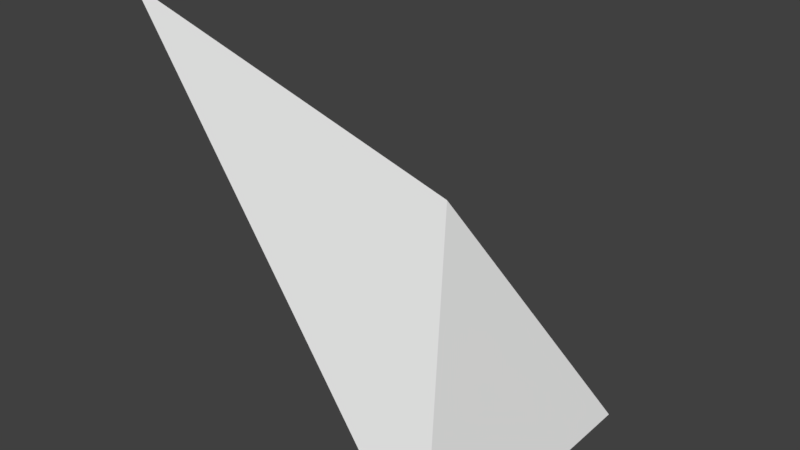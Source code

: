 # Source: Mod_Cliff_Top_Corner.blend  (saved by Blender 2.80.75; exported with 4.5.12 LTS)
import bpy
from mathutils import Matrix  # noqa: F401  (used for matrix-valued properties, if any)

bpy.ops.wm.read_factory_settings(use_empty=True)
scene = bpy.context.scene
scene.name = 'Scene'

# ---- collections
col_collection_1 = bpy.data.collections.new('Collection 1'); scene.collection.children.link(col_collection_1)

# ---- materials (node trees are filled in below, after node groups)
mat_tileset = bpy.data.materials.new('Tileset')
mat_tileset.alpha_threshold = 0.0
mat_tileset.use_transparent_shadow = False
mat_tileset.roughness = 0.5
mat_tileset.line_color = (0.0, 0.0, 0.0, 1.0)

# ---- material node trees

# ---- world
world_world = bpy.data.worlds.new('World'); scene.world = world_world
world_world.color = (0.05088, 0.05088, 0.05088)
world_world.use_sun_shadow = False
world_world.sun_shadow_jitter_overblur = 0.0
world_world.cycles.sampling_method = 'MANUAL'

# ---- meshes
me_cube = bpy.data.meshes.new('Cube')
me_cube.from_pydata([(0.0, 0.5, 0.0), (0.5, 0.0, 0.0), (0.0, 0.0, 0.75), (0.5, 0.5, 0.0), (0.25, 0.0, 0.375), (0.0, 0.25, 0.375), (0.3, 0.3, 0.4133)], [], [(1, 3, 6, 4), (2, 6, 5), (5, 6, 3, 0), (4, 6, 2)])
_uv = me_cube.uv_layers.new(name='UVMap')
_uv.uv.foreach_set('vector', [0.0625, 0.375, 0.2188, 0.375, 0.2188, 0.5625, 0.125, 0.5625, 0.1562, 0.9375, 0.1562, 0.75, 0.25, 0.75, 0.1875, 0.5625, 0.09375, 0.5625, 0.09375, 0.375, 0.25, 0.375, 0.0625, 0.75, 0.1562, 0.75, 0.1562, 0.9375])
me_cube.materials.append(mat_tileset)
me_cube.use_remesh_preserve_volume = False
me_cube.use_remesh_preserve_attributes = False
me_cube.use_mirror_vertex_groups = False
me_cube.update()

# ---- objects
ob_model = bpy.data.objects.new('Model', me_cube)

# ---- transforms, parenting, visibility, modifiers, constraints
ob_model.location = (0.0, 0.0, 0.0)
ob_model.lock_rotations_4d = False
ob_model.empty_display_type = 'ARROWS'
ob_model.lineart.crease_threshold = 0.0
_vg = ob_model.vertex_groups.new(name='Group')

# ---- collection membership
col_collection_1.objects.link(ob_model)

# ---- scene / render settings (as saved in the file)
scene.frame_start = 1; scene.frame_end = 250; scene.frame_set(1)
scene.render.engine = 'BLENDER_EEVEE_NEXT'
scene.render.resolution_percentage = 50
scene.render.dither_intensity = 0.0
scene.cycles.use_denoising = False
scene.cycles.samples = 128
scene.cycles.sampling_pattern = 'TABULATED_SOBOL'
scene.cycles.use_adaptive_sampling = False
scene.cycles.use_light_tree = False
scene.cycles.blur_glossy = 0.0
scene.cycles.sample_clamp_indirect = 0.0
scene.view_settings.view_transform = 'Standard'
bpy.context.view_layer.update()

# ---- added for rendering (the .blend has no active camera and no usable light): camera, sun
cam_auto = bpy.data.cameras.new('AutoCamera')
cam_auto.lens = 50.0
cam_auto.sensor_width = 36.0
cam_auto.clip_end = 1000.0
ob_auto_camera = bpy.data.objects.new('AutoCamera', cam_auto)
scene.collection.objects.link(ob_auto_camera)
ob_auto_camera.location = (1.2037, -0.89444, 1.13796)
ob_auto_camera.rotation_euler = (1.09748, -7.21219e-08, 0.694738)
scene.camera = ob_auto_camera
light_auto_sun = bpy.data.lights.new('AutoSun', 'SUN')
light_auto_sun.energy = 3.0
light_auto_sun.angle = 0.0523599
ob_auto_sun = bpy.data.objects.new('AutoSun', light_auto_sun)
scene.collection.objects.link(ob_auto_sun)
ob_auto_sun.rotation_euler = (0.872665, 0.174533, 0.523599)
bpy.context.view_layer.update()
